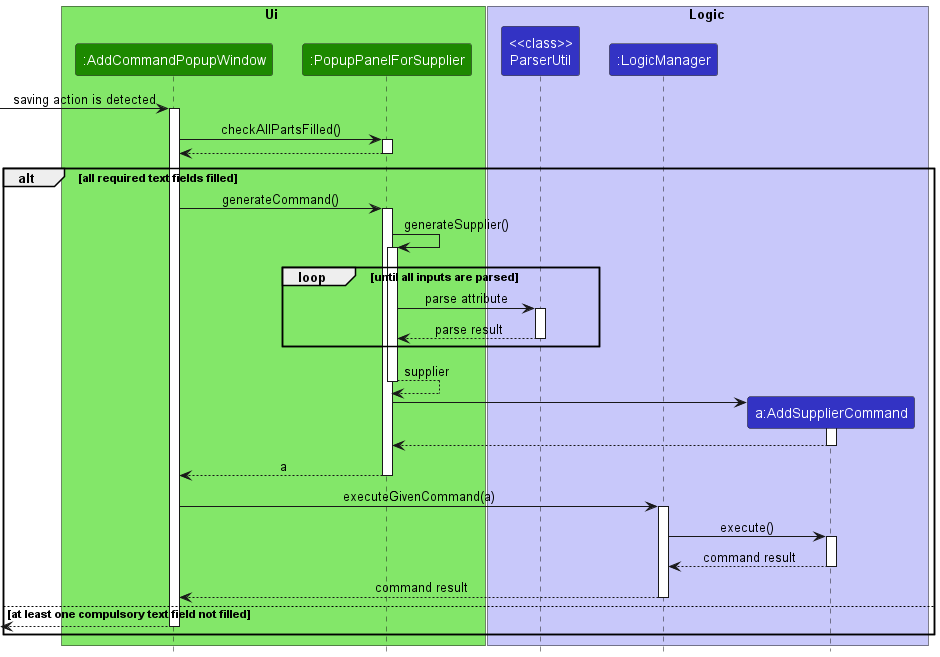

The diagram above was rendered by PlantUML. Its source (embedded in the PNG):
@startuml
!include style.puml

box Ui UI_COLOR_T1
participant ":AddCommandPopupWindow" as AddCommandPopupWindow UI_COLOR
participant ":PopupPanelForSupplier" as PopupPanelForSupplier UI_COLOR
end box

box Logic LOGIC_COLOR_T1
participant "<<class>>\nParserUtil" as ParserUtil LOGIC_COLOR
participant ":LogicManager" as LogicManager LOGIC_COLOR
participant "a:AddSupplierCommand" as AddSupplierCommand LOGIC_COLOR
end box

[-> AddCommandPopupWindow : saving action is detected
activate AddCommandPopupWindow

AddCommandPopupWindow -> PopupPanelForSupplier : checkAllPartsFilled()
activate PopupPanelForSupplier

PopupPanelForSupplier --> AddCommandPopupWindow
deactivate PopupPanelForSupplier

alt all required text fields filled

    AddCommandPopupWindow -> PopupPanelForSupplier : generateCommand()
    activate PopupPanelForSupplier

    PopupPanelForSupplier -> PopupPanelForSupplier : generateSupplier()
    activate PopupPanelForSupplier

    loop until all inputs are parsed
        PopupPanelForSupplier -> ParserUtil : parse attribute
        activate ParserUtil
        ParserUtil --> PopupPanelForSupplier : parse result
        deactivate ParserUtil
    end

    PopupPanelForSupplier --> PopupPanelForSupplier : supplier
    deactivate PopupPanelForSupplier

    create AddSupplierCommand
    PopupPanelForSupplier -> AddSupplierCommand
    activate AddSupplierCommand

    AddSupplierCommand --> PopupPanelForSupplier
    deactivate AddSupplierCommand

    PopupPanelForSupplier --> AddCommandPopupWindow : a
    deactivate PopupPanelForSupplier

    AddCommandPopupWindow -> LogicManager : executeGivenCommand(a)
    activate LogicManager

    LogicManager -> AddSupplierCommand : execute()
    activate AddSupplierCommand

    AddSupplierCommand --> LogicManager : command result
    deactivate AddSupplierCommand

    LogicManager --> AddCommandPopupWindow : command result
    deactivate LogicManager

else at least one compulsory text field not filled

    [<-- AddCommandPopupWindow
    deactivate AddCommandPopupWindow

end

@enduml